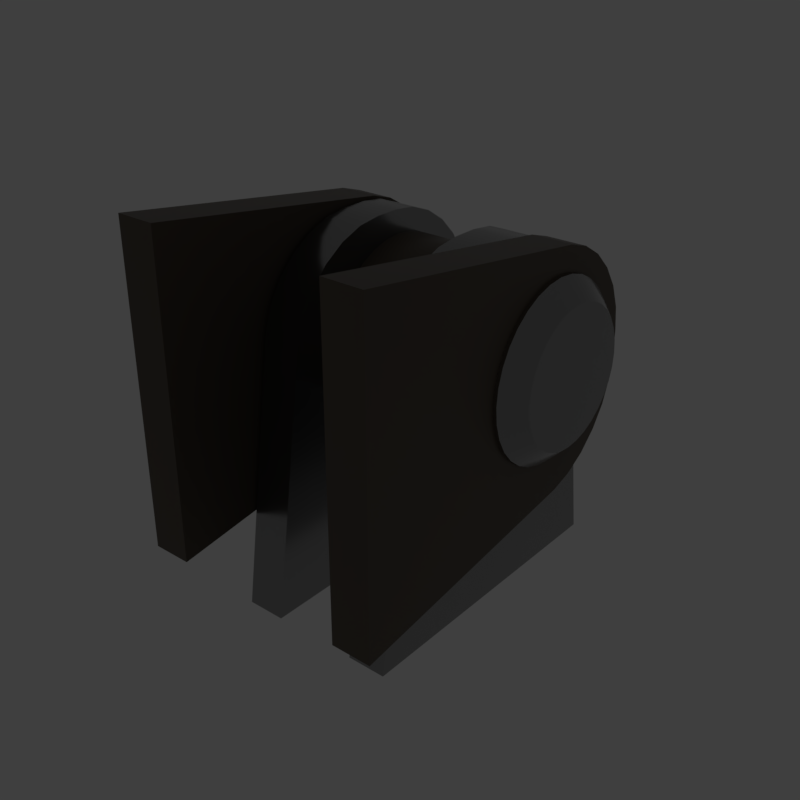 # Source: doublehinge.blend  (saved by Blender 2.79.6; exported with 4.5.12 LTS)
import bpy
from mathutils import Matrix  # noqa: F401  (used for matrix-valued properties, if any)

bpy.ops.wm.read_factory_settings(use_empty=True)
scene = bpy.context.scene
scene.name = 'main'

# ---- collections
col_collection_1 = bpy.data.collections.new('Collection 1'); scene.collection.children.link(col_collection_1)

# ---- materials (node trees are filled in below, after node groups)
mat_prox_alum_064 = bpy.data.materials.new('prox_alum.064')
mat_prox_alum_064.alpha_threshold = 0.0
mat_prox_alum_064.diffuse_color = (0.1933, 0.1933, 0.1933, 1.0)
mat_prox_alum_064.roughness = 0.5
mat_prox_kevlar_064 = bpy.data.materials.new('prox_kevlar.064')
mat_prox_kevlar_064.alpha_threshold = 0.0
mat_prox_kevlar_064.diffuse_color = (0.03737, 0.03737, 0.03737, 1.0)
mat_prox_kevlar_064.roughness = 0.5
mat_prox_rough_plastic_007 = bpy.data.materials.new('prox_rough_plastic.007')
mat_prox_rough_plastic_007.alpha_threshold = 0.0
mat_prox_rough_plastic_007.diffuse_color = (0.1013, 0.1013, 0.1013, 1.0)
mat_prox_rough_plastic_007.roughness = 0.5
mat_prox_easy_spec_064 = bpy.data.materials.new('prox_easy_spec.064')
mat_prox_easy_spec_064.alpha_threshold = 0.0
mat_prox_easy_spec_064.diffuse_color = (0.2791, 0.2791, 0.2791, 1.0)
mat_prox_easy_spec_064.roughness = 0.5
mat_prox_soap_062 = bpy.data.materials.new('prox_soap.062')
mat_prox_soap_062.alpha_threshold = 0.0
mat_prox_soap_062.diffuse_color = (0.8, 0.5447, 0.3018, 1.0)
mat_prox_soap_062.roughness = 0.5
mat_prox_emission_062 = bpy.data.materials.new('prox_emission.062')
mat_prox_emission_062.alpha_threshold = 0.0
mat_prox_emission_062.diffuse_color = (0.3973, 0.7023, 0.9681, 1.0)
mat_prox_emission_062.roughness = 0.5

# ---- node groups
ng_auto_smooth = bpy.data.node_groups.new('Auto Smooth', 'GeometryNodeTree')
_s = ng_auto_smooth.interface.new_socket(name='Geometry', in_out='OUTPUT', socket_type='NodeSocketGeometry')
_s = ng_auto_smooth.interface.new_socket(name='Geometry', in_out='INPUT', socket_type='NodeSocketGeometry')
_s = ng_auto_smooth.interface.new_socket(name='Angle', in_out='INPUT', socket_type='NodeSocketFloat')
_s.subtype = 'ANGLE'
_s.min_value = 0.0
_s.max_value = 3.142
ng_auto_smooth.is_modifier = True
_N = ng_auto_smooth.nodes; _L = ng_auto_smooth.links
n0 = _N.new('NodeGroupOutput'); n0.name = 'Group Output'; n0.location = (480, -100)
n1 = _N.new('NodeGroupInput'); n1.name = 'Group Input'; n1.location = (-420, -300)
n2 = _N.new('NodeGroupInput'); n2.name = 'Group Input.001'; n2.location = (-60, -100)
n3 = _N.new('GeometryNodeSetShadeSmooth'); n3.name = 'Set Shade Smooth'; n3.location = (120, -100)
n3.domain = 'EDGE'
n4 = _N.new('GeometryNodeSetShadeSmooth'); n4.name = 'Set Shade Smooth.001'; n4.location = (300, -100)
n5 = _N.new('GeometryNodeInputMeshEdgeAngle'); n5.name = 'Edge Angle'; n5.location = (-420, -220)
n6 = _N.new('GeometryNodeInputEdgeSmooth'); n6.name = 'Is Edge Smooth'; n6.location = (-60, -160)
n7 = _N.new('GeometryNodeInputShadeSmooth'); n7.name = 'Is Face Smooth'; n7.location = (-240, -340)
n8 = _N.new('FunctionNodeBooleanMath'); n8.name = 'Boolean Math'; n8.location = (-60, -220)
n9 = _N.new('FunctionNodeCompare'); n9.name = 'Compare'; n9.location = (-240, -180)
n9.operation = 'LESS_EQUAL'
_L.new(n5.outputs[0], n9.inputs[0])
_L.new(n4.outputs[0], n0.inputs[0])
_L.new(n1.outputs[1], n9.inputs[1])
_L.new(n9.outputs[0], n8.inputs[0])
_L.new(n7.outputs[0], n8.inputs[1])
_L.new(n2.outputs[0], n3.inputs[0])
_L.new(n6.outputs[0], n3.inputs[1])
_L.new(n3.outputs[0], n4.inputs[0])
_L.new(n8.outputs[0], n3.inputs[2])
n0.is_active_output = True

# ---- material node trees
mat_prox_alum_064.use_nodes = True; mat_prox_alum_064.node_tree.nodes.clear()
_N = mat_prox_alum_064.node_tree.nodes; _L = mat_prox_alum_064.node_tree.links
n0 = _N.new('ShaderNodeOutputMaterial'); n0.name = 'Material Output'; n0.location = (300, 300)
n1 = _N.new('ShaderNodeBsdfPrincipled'); n1.name = 'Principled BSDF'; n1.location = (10, 300)
n1.width = 150
n1.subsurface_method = 'BURLEY'
n1.inputs[0].default_value = (0.3217, 0.3217, 0.3217, 1.0)
n1.inputs[1].default_value = 1.0
n1.inputs[2].default_value = 0.1633
n1.inputs[3].default_value = 1.45
n1.inputs[9].default_value = (1.0, 1.0, 1.0)
n1.inputs[13].default_value = 0.119
n1.inputs[15].default_value = 0.7959
n1.inputs[16].default_value = 0.8299
n1.inputs[24].default_value = 0.1605
_L.new(n1.outputs[0], n0.inputs[0])
n0.is_active_output = True
mat_prox_kevlar_064.use_nodes = True; mat_prox_kevlar_064.node_tree.nodes.clear()
_N = mat_prox_kevlar_064.node_tree.nodes; _L = mat_prox_kevlar_064.node_tree.links
n0 = _N.new('ShaderNodeOutputMaterial'); n0.name = 'Material Output'; n0.location = (300, 300)
n1 = _N.new('ShaderNodeBsdfPrincipled'); n1.name = 'Principled BSDF'; n1.location = (10, 300)
n1.width = 150
n1.subsurface_method = 'BURLEY'
n1.inputs[0].default_value = (0.0, 0.0, 0.0, 1.0)
n1.inputs[2].default_value = 0.3401
n1.inputs[3].default_value = 1.45
n1.inputs[9].default_value = (1.0, 1.0, 1.0)
n1.inputs[13].default_value = 0.2143
_L.new(n1.outputs[0], n0.inputs[0])
n0.is_active_output = True
mat_prox_rough_plastic_007.use_nodes = True; mat_prox_rough_plastic_007.node_tree.nodes.clear()
_N = mat_prox_rough_plastic_007.node_tree.nodes; _L = mat_prox_rough_plastic_007.node_tree.links
n0 = _N.new('ShaderNodeOutputMaterial'); n0.name = 'Material Output'; n0.location = (300, 300)
n1 = _N.new('ShaderNodeBsdfPrincipled'); n1.name = 'Principled BSDF'; n1.location = (10, 300)
n1.width = 150
n1.subsurface_method = 'BURLEY'
n1.inputs[0].default_value = (0.111, 0.09, 0.07, 1.0)
n1.inputs[2].default_value = 0.3673
n1.inputs[3].default_value = 1.45
n1.inputs[9].default_value = (1.0, 1.0, 1.0)
n1.inputs[13].default_value = 0.1803
_L.new(n1.outputs[0], n0.inputs[0])
n0.is_active_output = True
mat_prox_easy_spec_064.use_nodes = True; mat_prox_easy_spec_064.node_tree.nodes.clear()
_N = mat_prox_easy_spec_064.node_tree.nodes; _L = mat_prox_easy_spec_064.node_tree.links
n0 = _N.new('ShaderNodeOutputMaterial'); n0.name = 'Material Output'; n0.location = (300, 300)
n1 = _N.new('ShaderNodeBsdfPrincipled'); n1.name = 'Principled BSDF'; n1.location = (10, 300)
n1.width = 150
n1.subsurface_method = 'BURLEY'
n1.inputs[0].default_value = (0.1372, 0.1372, 0.1372, 1.0)
n1.inputs[2].default_value = 0.2245
n1.inputs[3].default_value = 1.45
n1.inputs[9].default_value = (1.0, 1.0, 1.0)
n1.inputs[13].default_value = 0.09864
n1.inputs[19].default_value = 0.25
_L.new(n1.outputs[0], n0.inputs[0])
n0.is_active_output = True
mat_prox_soap_062.use_nodes = True; mat_prox_soap_062.node_tree.nodes.clear()
_N = mat_prox_soap_062.node_tree.nodes; _L = mat_prox_soap_062.node_tree.links
n0 = _N.new('ShaderNodeOutputMaterial'); n0.name = 'Material Output'; n0.location = (300, 300)
n1 = _N.new('ShaderNodeLayerWeight'); n1.name = 'Layer Weight.001'; n1.location = (-898, 224)
n2 = _N.new('ShaderNodeValToRGB'); n2.name = 'ColorRamp.001'; n2.location = (-744, 215)
n2.color_ramp.interpolation = 'B_SPLINE'
while len(n2.color_ramp.elements) > 1: n2.color_ramp.elements.remove(n2.color_ramp.elements[-1])
n2.color_ramp.elements[0].position = 0.0; n2.color_ramp.elements[0].color = (1.0, 0.0, 0.2363, 1.0)
_e = n2.color_ramp.elements.new(0.1477); _e.color = (0.0, 0.1135, 0.6103, 1.0)
_e = n2.color_ramp.elements.new(0.2773); _e.color = (0.2081, 0.332, 0.6265, 1.0)
_e = n2.color_ramp.elements.new(0.5); _e.color = (0.5089, 0.1741, 0.6181, 1.0)
_e = n2.color_ramp.elements.new(0.6818); _e.color = (0.7544, 0.04821, 0.0, 1.0)
_e = n2.color_ramp.elements.new(0.8511); _e.color = (0.336, 0.5043, 0.1917, 1.0)
_e = n2.color_ramp.elements.new(1.0); _e.color = (0.01772, 0.3483, 1.0, 1.0)
n3 = _N.new('ShaderNodeMix'); n3.name = 'Mix.001'; n3.location = (-424, 179)
n3.data_type = 'RGBA'
n3.inputs[0].default_value = 0.7909
n4 = _N.new('ShaderNodeBsdfPrincipled'); n4.name = 'Principled BSDF.002'; n4.location = (-242, 264)
n4.width = 150
n4.subsurface_method = 'BURLEY'
n4.inputs[2].default_value = 0.525
n4.inputs[3].default_value = 1.45
n4.inputs[9].default_value = (1.0, 1.0, 1.0)
n4.inputs[13].default_value = 0.975
n4.inputs[18].default_value = 1.0
n4.inputs[19].default_value = 0.25
n5 = _N.new('ShaderNodeBsdfGlass'); n5.name = 'Glass BSDF'; n5.location = (-9, 118)
n5.distribution = 'BECKMANN'
n5.inputs[2].default_value = 1.45
n6 = _N.new('ShaderNodeMixShader'); n6.name = 'Mix Shader'; n6.location = (-12, 267)
n6.inputs[0].default_value = 0.4455
_L.new(n1.outputs[1], n2.inputs[0])
_L.new(n2.outputs[0], n3.inputs[6])
_L.new(n4.outputs[0], n6.inputs[1])
_L.new(n3.outputs[2], n4.inputs[0])
_L.new(n5.outputs[0], n6.inputs[2])
_L.new(n2.outputs[0], n5.inputs[0])
_L.new(n6.outputs[0], n0.inputs[0])
n0.is_active_output = True
mat_prox_emission_062.use_nodes = True; mat_prox_emission_062.node_tree.nodes.clear()
_N = mat_prox_emission_062.node_tree.nodes; _L = mat_prox_emission_062.node_tree.links
n0 = _N.new('ShaderNodeOutputMaterial'); n0.name = 'Material Output'; n0.location = (446, 300)
n1 = _N.new('ShaderNodeEmission'); n1.name = 'Emission'; n1.location = (156, 300)
n1.inputs[1].default_value = 4.0
n2 = _N.new('ShaderNodeLayerWeight'); n2.name = 'Layer Weight'; n2.location = (-631, 360)
n3 = _N.new('ShaderNodeValToRGB'); n3.name = 'ColorRamp'; n3.location = (-450, 370)
n3.color_ramp.interpolation = 'B_SPLINE'
while len(n3.color_ramp.elements) > 1: n3.color_ramp.elements.remove(n3.color_ramp.elements[-1])
n3.color_ramp.elements[0].position = 0.1864; n3.color_ramp.elements[0].color = (1.0, 0.02556, 0.0, 1.0)
_e = n3.color_ramp.elements.new(0.8045); _e.color = (1.0, 0.2244, 0.007333, 1.0)
_e = n3.color_ramp.elements.new(0.9909); _e.color = (1.0, 1.0, 1.0, 1.0)
n4 = _N.new('ShaderNodeMix'); n4.name = 'Mix'; n4.location = (-92, 333)
n4.data_type = 'RGBA'
n4.blend_type = 'COLOR'
n4.inputs[0].default_value = 0.8273
_L.new(n2.outputs[1], n3.inputs[0])
_L.new(n1.outputs[0], n0.inputs[0])
_L.new(n4.outputs[2], n1.inputs[0])
_L.new(n3.outputs[0], n4.inputs[7])
n0.is_active_output = True

# ---- world
world_world = bpy.data.worlds.new('World'); scene.world = world_world
world_world.use_nodes = True; world_world.node_tree.nodes.clear()
_N = world_world.node_tree.nodes; _L = world_world.node_tree.links
n0 = _N.new('ShaderNodeOutputWorld'); n0.name = 'World Output'; n0.location = (300, 300)
n1 = _N.new('ShaderNodeBackground'); n1.name = 'Background'; n1.location = (10, 300)
n1.inputs[0].default_value = (0.05, 0.05, 0.05, 1.0)
_L.new(n1.outputs[0], n0.inputs[0])
n0.is_active_output = True
world_world.use_sun_shadow = False
world_world.sun_shadow_jitter_overblur = 0.0

# ---- meshes
me_ap_doublehinge = bpy.data.meshes.new('AP_doublehinge')
me_ap_doublehinge.from_pydata([(0.5874, -0.5874, -7.005e-09), (0.5874, 0.5874, 7.005e-09), (-0.5874, -0.5874, -7.005e-09), (-0.5874, 0.5874, 7.005e-09), (0.5232, 0.5232, 6.239e-09), (0.5232, -0.5232, -6.239e-09), (-0.5232, 0.5232, 6.239e-09), (-0.5232, -0.5232, -6.239e-09), (-2.936e-23, 2.218e-16, -1.86e-08)], [], [(4, 5, 0, 1), (6, 4, 1, 3), (7, 6, 3, 2), (5, 7, 2, 0), (4, 6, 8), (6, 7, 8), (7, 5, 8), (5, 4, 8)])
me_ap_doublehinge.polygons.foreach_set('use_smooth', [True] * 8)
_k = set([(0, 1), (0, 2), (1, 3), (2, 3), (4, 5), (4, 6), (5, 7), (6, 7)])
me_ap_doublehinge.attributes.new('sharp_edge', 'BOOLEAN', 'EDGE').data.foreach_set('value', [ (min(e.vertices), max(e.vertices)) in _k for e in me_ap_doublehinge.edges])
_k = {(4, 5): 1.0, (4, 6): 1.0, (6, 7): 1.0, (5, 7): 1.0, (0, 1): 1.0, (1, 3): 1.0, (2, 3): 1.0, (0, 2): 1.0}
me_ap_doublehinge.attributes.new('crease_edge', 'FLOAT', 'EDGE').data.foreach_set('value', [_k.get((min(e.vertices), max(e.vertices)), 0.0) for e in me_ap_doublehinge.edges])
me_ap_doublehinge.materials.append(None)
me_ap_doublehinge.materials.append(None)
me_ap_doublehinge.materials.append(None)
me_ap_doublehinge.materials.append(None)
me_ap_doublehinge.use_remesh_preserve_volume = False
me_ap_doublehinge.use_remesh_preserve_attributes = False
me_ap_doublehinge.use_mirror_vertex_groups = False
me_ap_doublehinge.update()
me_bb_doublehinge = bpy.data.meshes.new('BB_doublehinge')
me_bb_doublehinge.from_pydata([(0.414, 0.5181, -0.9745), (0.414, -0.5181, 0.06165), (0.414, 0.5181, 0.06165), (-0.414, 0.5181, -0.9745), (-0.414, -0.5181, 0.06165), (-0.414, 0.5181, 0.06165), (0.414, -0.5181, -0.8016), (0.414, -0.3452, -0.9745), (0.414, -0.5138, -0.8401), (0.414, -0.501, -0.8767), (0.414, -0.4804, -0.9094), (0.414, -0.453, -0.9368), (0.414, -0.4202, -0.9574), (0.414, -0.3837, -0.9702), (-0.414, -0.3452, -0.9745), (-0.414, -0.5181, -0.8016), (-0.414, -0.3837, -0.9702), (-0.414, -0.4202, -0.9574), (-0.414, -0.453, -0.9368), (-0.414, -0.4804, -0.9094), (-0.414, -0.501, -0.8767), (-0.414, -0.5138, -0.8401)], [], [(6, 1, 4, 15), (2, 5, 4, 1), (5, 3, 14, 16, 17, 18, 19, 20, 21, 15, 4), (3, 0, 7, 14), (3, 5, 2, 0), (6, 15, 21, 8), (8, 21, 20, 9), (9, 20, 19, 10), (10, 19, 18, 11), (11, 18, 17, 12), (12, 17, 16, 13), (13, 16, 14, 7), (0, 2, 1, 6, 8, 9, 10, 11, 12, 13, 7)])
me_bb_doublehinge.polygons.foreach_set('use_smooth', [True] * 13)
_k = set([(0, 2), (0, 3), (0, 7), (1, 2), (1, 4), (1, 6), (2, 5), (3, 5), (3, 14), (4, 5), (4, 15), (6, 8), (7, 13), (8, 9), (9, 10), (10, 11), (11, 12), (12, 13), (14, 16), (15, 21), (16, 17), (17, 18), (18, 19), (19, 20), (20, 21)])
me_bb_doublehinge.attributes.new('sharp_edge', 'BOOLEAN', 'EDGE').data.foreach_set('value', [ (min(e.vertices), max(e.vertices)) in _k for e in me_bb_doublehinge.edges])
_k = {(0, 2): 1.0, (1, 2): 1.0, (2, 5): 1.0, (4, 5): 1.0, (1, 4): 1.0, (3, 5): 1.0, (0, 3): 1.0, (6, 8): 1.0, (15, 21): 1.0, (8, 9): 1.0, (20, 21): 1.0, (9, 10): 1.0, (19, 20): 1.0, (10, 11): 1.0, (18, 19): 1.0, (11, 12): 1.0, (17, 18): 1.0, (12, 13): 1.0, (16, 17): 1.0, (7, 13): 1.0, (14, 16): 1.0, (0, 7): 1.0, (1, 6): 1.0, (4, 15): 1.0, (3, 14): 1.0}
me_bb_doublehinge.attributes.new('crease_edge', 'FLOAT', 'EDGE').data.foreach_set('value', [_k.get((min(e.vertices), max(e.vertices)), 0.0) for e in me_bb_doublehinge.edges])
me_bb_doublehinge.materials.append(None)
me_bb_doublehinge.materials.append(None)
me_bb_doublehinge.materials.append(None)
me_bb_doublehinge.materials.append(None)
me_bb_doublehinge.use_remesh_preserve_volume = False
me_bb_doublehinge.use_remesh_preserve_attributes = False
me_bb_doublehinge.use_mirror_vertex_groups = False
me_bb_doublehinge.update()
me_ob_doublehinge = bpy.data.meshes.new('OB_doublehinge')
me_ob_doublehinge.from_pydata([(0.2255, -0.5168, 0.03044), (0.3268, -0.5168, 0.03044), (0.3268, -0.5168, -0.7707), (0.2255, -0.5168, -0.7707), (0.2255, 0.3716, -0.3388), (0.2255, 0.1452, -0.06716), (0.2255, 0.3639, -0.2778), (0.2255, 0.3413, -0.2181), (0.2255, 0.3053, -0.1639), (0.2255, 0.2584, -0.1187), (0.2255, 0.2038, -0.08573), (0.3268, 0.1452, -0.06716), (0.3268, 0.3716, -0.3388), (0.3268, 0.2038, -0.08573), (0.3268, 0.2584, -0.1187), (0.3268, 0.3053, -0.1639), (0.3268, 0.3413, -0.2181), (0.3268, 0.3639, -0.2778), (0.3268, 0.3716, -0.4015), (0.3268, 0.1452, -0.6732), (0.3268, 0.3639, -0.4625), (0.3268, 0.3413, -0.5222), (0.3268, 0.3053, -0.5764), (0.3268, 0.2584, -0.6216), (0.3268, 0.2038, -0.6546), (0.2255, 0.1452, -0.6732), (0.2255, 0.3716, -0.4015), (0.2255, 0.2038, -0.6546), (0.2255, 0.2584, -0.6216), (0.2255, 0.3053, -0.5764), (0.2255, 0.3413, -0.5222), (0.2255, 0.3639, -0.4625), (-0.2255, -0.5168, 0.03044), (-0.3268, -0.5168, 0.03044), (-0.3268, -0.5168, -0.7708), (-0.2255, -0.5168, -0.7707), (-0.2255, 0.3716, -0.3388), (-0.2255, 0.1452, -0.06716), (-0.2255, 0.3639, -0.2778), (-0.2255, 0.3413, -0.2181), (-0.2255, 0.3053, -0.1639), (-0.2255, 0.2584, -0.1187), (-0.2255, 0.2038, -0.08573), (-0.3268, 0.1452, -0.06716), (-0.3268, 0.3716, -0.3388), (-0.3268, 0.2038, -0.08573), (-0.3268, 0.2584, -0.1187), (-0.3268, 0.3053, -0.1639), (-0.3268, 0.3413, -0.2181), (-0.3268, 0.3639, -0.2778), (-0.3268, 0.3716, -0.4015), (-0.3268, 0.1452, -0.6732), (-0.3268, 0.3639, -0.4625), (-0.3268, 0.3413, -0.5222), (-0.3268, 0.3053, -0.5764), (-0.3268, 0.2584, -0.6216), (-0.3268, 0.2038, -0.6546), (-0.2255, 0.1452, -0.6732), (-0.2255, 0.3716, -0.4015), (-0.2255, 0.2038, -0.6546), (-0.2255, 0.2584, -0.6216), (-0.2255, 0.3053, -0.5764), (-0.2255, 0.3413, -0.5222), (-0.2255, 0.3639, -0.4625), (0.1106, -0.3441, -0.9769), (0.2118, -0.3441, -0.9769), (0.2118, 0.4571, -0.9777), (0.1106, 0.4571, -0.9777), (0.1106, 0.026, -0.06493), (0.1106, -0.2458, -0.291), (0.1106, -0.03498, -0.07258), (0.1106, -0.09465, -0.09513), (0.1106, -0.1489, -0.1311), (0.1106, -0.1941, -0.1779), (0.1106, -0.2272, -0.2324), (0.2118, -0.2458, -0.291), (0.2118, 0.026, -0.06493), (0.2118, -0.2272, -0.2324), (0.2118, -0.1941, -0.1779), (0.2118, -0.1489, -0.1311), (0.2118, -0.09465, -0.09513), (0.2118, -0.03498, -0.07258), (0.2118, 0.08879, -0.06499), (0.2118, 0.3602, -0.2916), (0.2118, 0.1498, -0.07277), (0.2118, 0.2094, -0.09544), (0.2118, 0.2636, -0.1315), (0.2118, 0.3087, -0.1784), (0.2118, 0.3416, -0.233), (0.1106, 0.3602, -0.2916), (0.1106, 0.08879, -0.06499), (0.1106, 0.3416, -0.233), (0.1106, 0.3087, -0.1784), (0.1106, 0.2636, -0.1315), (0.1106, 0.2094, -0.09544), (0.1106, 0.1498, -0.07277), (-0.1106, -0.3441, -0.9769), (-0.2118, -0.3441, -0.9769), (-0.2118, 0.4571, -0.9777), (-0.1106, 0.4571, -0.9777), (-0.1106, 0.026, -0.06493), (-0.1106, -0.2458, -0.291), (-0.1106, -0.03498, -0.07258), (-0.1106, -0.09465, -0.09513), (-0.1106, -0.1489, -0.1311), (-0.1106, -0.1941, -0.1779), (-0.1106, -0.2272, -0.2324), (-0.2118, -0.2458, -0.291), (-0.2118, 0.026, -0.06493), (-0.2118, -0.2272, -0.2324), (-0.2118, -0.1941, -0.1779), (-0.2118, -0.1489, -0.1311), (-0.2118, -0.09465, -0.09513), (-0.2118, -0.03498, -0.07258), (-0.2118, 0.08879, -0.06499), (-0.2118, 0.3602, -0.2916), (-0.2118, 0.1498, -0.07277), (-0.2118, 0.2094, -0.09544), (-0.2118, 0.2636, -0.1315), (-0.2118, 0.3087, -0.1784), (-0.2118, 0.3416, -0.233), (-0.1106, 0.3602, -0.2916), (-0.1106, 0.08879, -0.06499), (-0.1106, 0.3416, -0.233), (-0.1106, 0.3087, -0.1784), (-0.1106, 0.2636, -0.1315), (-0.1106, 0.2094, -0.09544), (-0.1106, 0.1498, -0.07277), (0.3842, 0.2677, -0.3446), (0.3358, 0.3163, -0.3446), (-0.3842, 0.2677, -0.3446), (-0.3358, 0.3163, -0.3446), (0.3842, 0.2644, -0.3111), (0.3358, 0.3121, -0.3016), (-0.3842, 0.2644, -0.3111), (-0.3358, 0.3121, -0.3016), (0.3842, 0.2546, -0.2789), (0.3358, 0.2996, -0.2603), (-0.3842, 0.2546, -0.2789), (-0.3358, 0.2996, -0.2603), (0.3842, 0.2388, -0.2492), (0.3358, 0.2792, -0.2222), (-0.3842, 0.2388, -0.2492), (-0.3358, 0.2792, -0.2222), (0.3842, 0.2174, -0.2232), (0.3358, 0.2518, -0.1888), (-0.3842, 0.2174, -0.2232), (-0.3358, 0.2518, -0.1888), (0.3842, 0.1914, -0.2019), (0.3358, 0.2185, -0.1615), (-0.3842, 0.1914, -0.2019), (-0.3358, 0.2185, -0.1615), (0.3842, 0.1618, -0.1861), (0.3358, 0.1804, -0.1411), (-0.3842, 0.1618, -0.1861), (-0.3358, 0.1804, -0.1411), (0.3842, 0.1296, -0.1763), (0.3358, 0.1391, -0.1286), (-0.3842, 0.1296, -0.1763), (-0.3358, 0.1391, -0.1286), (0.3842, 0.09612, -0.173), (0.3358, 0.09612, -0.1243), (-0.3842, 0.09612, -0.173), (-0.3358, 0.09612, -0.1243), (0.3842, 0.06265, -0.1763), (0.3358, 0.05316, -0.1286), (-0.3842, 0.06265, -0.1763), (-0.3358, 0.05316, -0.1286), (0.3842, 0.03046, -0.1861), (0.3358, 0.01185, -0.1411), (-0.3842, 0.03046, -0.1861), (-0.3358, 0.01185, -0.1411), (0.3842, 0.0008021, -0.2019), (0.3358, -0.02622, -0.1615), (-0.3842, 0.0008021, -0.2019), (-0.3358, -0.02622, -0.1615), (0.3842, -0.0252, -0.2232), (0.3358, -0.05959, -0.1888), (-0.3842, -0.0252, -0.2232), (-0.3358, -0.05959, -0.1888), (0.3842, -0.04653, -0.2492), (0.3358, -0.08698, -0.2222), (-0.3842, -0.04653, -0.2492), (-0.3358, -0.08698, -0.2222), (0.3842, -0.06239, -0.2789), (0.3358, -0.1073, -0.2603), (-0.3842, -0.06239, -0.2789), (-0.3358, -0.1073, -0.2603), (0.3842, -0.07215, -0.3111), (0.3358, -0.1199, -0.3016), (-0.3842, -0.07215, -0.3111), (-0.3358, -0.1199, -0.3016), (0.3842, -0.07545, -0.3446), (0.3358, -0.1241, -0.3446), (-0.3842, -0.07545, -0.3446), (-0.3358, -0.1241, -0.3446), (0.3842, -0.07215, -0.378), (0.3358, -0.1199, -0.3875), (-0.3842, -0.07215, -0.378), (-0.3358, -0.1199, -0.3875), (0.3842, -0.06239, -0.4102), (0.3358, -0.1073, -0.4288), (-0.3842, -0.06239, -0.4102), (-0.3358, -0.1073, -0.4288), (0.3842, -0.04653, -0.4399), (0.3358, -0.08698, -0.4669), (-0.3842, -0.04653, -0.4399), (-0.3358, -0.08698, -0.4669), (0.3842, -0.0252, -0.4659), (0.3358, -0.05959, -0.5003), (-0.3842, -0.0252, -0.4659), (-0.3358, -0.05959, -0.5003), (0.3842, 0.0008022, -0.4872), (0.3358, -0.02622, -0.5277), (-0.3842, 0.0008022, -0.4872), (-0.3358, -0.02622, -0.5277), (0.3842, 0.03046, -0.5031), (0.3358, 0.01185, -0.548), (-0.3842, 0.03046, -0.5031), (-0.3358, 0.01185, -0.548), (0.3842, 0.06265, -0.5128), (0.3358, 0.05316, -0.5606), (-0.3842, 0.06265, -0.5128), (-0.3358, 0.05316, -0.5606), (0.3842, 0.09612, -0.5161), (0.3358, 0.09612, -0.5648), (-0.3842, 0.09612, -0.5161), (-0.3358, 0.09612, -0.5648), (0.3842, 0.1296, -0.5128), (0.3358, 0.1391, -0.5606), (-0.3842, 0.1296, -0.5128), (-0.3358, 0.1391, -0.5606), (0.3842, 0.1618, -0.5031), (0.3358, 0.1804, -0.548), (-0.3842, 0.1618, -0.5031), (-0.3358, 0.1804, -0.548), (0.3842, 0.1914, -0.4872), (0.3358, 0.2185, -0.5277), (-0.3842, 0.1914, -0.4872), (-0.3358, 0.2185, -0.5277), (0.3842, 0.2174, -0.4659), (0.3358, 0.2518, -0.5003), (-0.3842, 0.2174, -0.4659), (-0.3358, 0.2518, -0.5003), (0.3842, 0.2388, -0.4399), (0.3358, 0.2792, -0.4669), (-0.3842, 0.2388, -0.4399), (-0.3358, 0.2792, -0.4669), (0.3842, 0.2546, -0.4102), (0.3358, 0.2996, -0.4288), (-0.3842, 0.2546, -0.4102), (-0.3358, 0.2996, -0.4288), (0.3842, 0.2644, -0.378), (0.3358, 0.3121, -0.3875), (-0.3842, 0.2644, -0.378), (-0.3358, 0.3121, -0.3875)], [], [(0, 3, 2, 1), (1, 2, 19, 24, 23, 22, 21, 20, 18, 12, 17, 16, 15, 14, 13, 11), (4, 12, 18, 26), (2, 3, 25, 19), (0, 1, 11, 5), (4, 6, 17, 12), (6, 7, 16, 17), (7, 8, 15, 16), (8, 9, 14, 15), (9, 10, 13, 14), (10, 5, 11, 13), (18, 20, 31, 26), (20, 21, 30, 31), (21, 22, 29, 30), (22, 23, 28, 29), (23, 24, 27, 28), (24, 19, 25, 27), (4, 26, 31, 30, 29, 28, 27, 25, 3, 0, 5, 10, 9, 8, 7, 6), (32, 33, 34, 35), (33, 43, 45, 46, 47, 48, 49, 44, 50, 52, 53, 54, 55, 56, 51, 34), (36, 58, 50, 44), (34, 51, 57, 35), (32, 37, 43, 33), (36, 44, 49, 38), (38, 49, 48, 39), (39, 48, 47, 40), (40, 47, 46, 41), (41, 46, 45, 42), (42, 45, 43, 37), (50, 58, 63, 52), (52, 63, 62, 53), (53, 62, 61, 54), (54, 61, 60, 55), (55, 60, 59, 56), (56, 59, 57, 51), (36, 38, 39, 40, 41, 42, 37, 32, 35, 57, 59, 60, 61, 62, 63, 58), (64, 67, 66, 65), (65, 66, 83, 88, 87, 86, 85, 84, 82, 76, 81, 80, 79, 78, 77, 75), (68, 76, 82, 90), (66, 67, 89, 83), (64, 65, 75, 69), (68, 70, 81, 76), (70, 71, 80, 81), (71, 72, 79, 80), (72, 73, 78, 79), (73, 74, 77, 78), (74, 69, 75, 77), (82, 84, 95, 90), (84, 85, 94, 95), (85, 86, 93, 94), (86, 87, 92, 93), (87, 88, 91, 92), (88, 83, 89, 91), (68, 90, 95, 94, 93, 92, 91, 89, 67, 64, 69, 74, 73, 72, 71, 70), (96, 97, 98, 99), (97, 107, 109, 110, 111, 112, 113, 108, 114, 116, 117, 118, 119, 120, 115, 98), (100, 122, 114, 108), (98, 115, 121, 99), (96, 101, 107, 97), (100, 108, 113, 102), (102, 113, 112, 103), (103, 112, 111, 104), (104, 111, 110, 105), (105, 110, 109, 106), (106, 109, 107, 101), (114, 122, 127, 116), (116, 127, 126, 117), (117, 126, 125, 118), (118, 125, 124, 119), (119, 124, 123, 120), (120, 123, 121, 115), (100, 102, 103, 104, 105, 106, 101, 96, 99, 121, 123, 124, 125, 126, 127, 122), (253, 255, 131, 129), (137, 139, 143, 141), (141, 143, 147, 145), (145, 147, 151, 149), (149, 151, 155, 153), (153, 155, 159, 157), (157, 159, 163, 161), (161, 163, 167, 165), (165, 167, 171, 169), (169, 171, 175, 173), (173, 175, 179, 177), (177, 179, 183, 181), (181, 183, 187, 185), (185, 187, 191, 189), (189, 191, 195, 193), (193, 195, 199, 197), (197, 199, 203, 201), (201, 203, 207, 205), (205, 207, 211, 209), (209, 211, 215, 213), (213, 215, 219, 217), (217, 219, 223, 221), (221, 223, 227, 225), (225, 227, 231, 229), (229, 231, 235, 233), (233, 235, 239, 237), (237, 239, 243, 241), (241, 243, 247, 245), (245, 247, 251, 249), (249, 251, 255, 253), (133, 135, 139, 137), (134, 130, 254, 250, 246, 242, 238, 234, 230, 226, 222, 218, 214, 210, 206, 202, 198, 194, 190, 186, 182, 178, 174, 170, 166, 162, 158, 154, 150, 146, 142, 138), (129, 131, 135, 133), (129, 133, 132, 128), (135, 131, 130, 134), (133, 137, 136, 132), (139, 135, 134, 138), (137, 141, 140, 136), (143, 139, 138, 142), (141, 145, 144, 140), (147, 143, 142, 146), (145, 149, 148, 144), (151, 147, 146, 150), (149, 153, 152, 148), (155, 151, 150, 154), (153, 157, 156, 152), (159, 155, 154, 158), (157, 161, 160, 156), (163, 159, 158, 162), (161, 165, 164, 160), (167, 163, 162, 166), (165, 169, 168, 164), (171, 167, 166, 170), (169, 173, 172, 168), (175, 171, 170, 174), (173, 177, 176, 172), (179, 175, 174, 178), (177, 181, 180, 176), (183, 179, 178, 182), (181, 185, 184, 180), (187, 183, 182, 186), (185, 189, 188, 184), (191, 187, 186, 190), (189, 193, 192, 188), (195, 191, 190, 194), (193, 197, 196, 192), (199, 195, 194, 198), (197, 201, 200, 196), (203, 199, 198, 202), (201, 205, 204, 200), (207, 203, 202, 206), (205, 209, 208, 204), (211, 207, 206, 210), (209, 213, 212, 208), (215, 211, 210, 214), (213, 217, 216, 212), (219, 215, 214, 218), (217, 221, 220, 216), (223, 219, 218, 222), (221, 225, 224, 220), (227, 223, 222, 226), (225, 229, 228, 224), (231, 227, 226, 230), (229, 233, 232, 228), (235, 231, 230, 234), (233, 237, 236, 232), (239, 235, 234, 238), (237, 241, 240, 236), (243, 239, 238, 242), (241, 245, 244, 240), (247, 243, 242, 246), (245, 249, 248, 244), (251, 247, 246, 250), (249, 253, 252, 248), (255, 251, 250, 254), (253, 129, 128, 252), (131, 255, 254, 130), (128, 132, 136, 140, 144, 148, 152, 156, 160, 164, 168, 172, 176, 180, 184, 188, 192, 196, 200, 204, 208, 212, 216, 220, 224, 228, 232, 236, 240, 244, 248, 252)])
me_ob_doublehinge.polygons.foreach_set('use_smooth', [True] * 170)
me_ob_doublehinge.polygons.foreach_set('material_index', [2, 2, 2, 2, 2, 2, 2, 2, 2, 2, 2, 2, 2, 2, 2, 2, 2, 2, 2, 2, 2, 2, 2, 2, 2, 2, 2, 2, 2, 2, 2, 2, 2, 2, 2, 2, 0, 0, 0, 0, 0, 0, 0, 0, 0, 0, 0, 0, 0, 0, 0, 0, 0, 0, 0, 0, 0, 0, 0, 0, 0, 0, 0, 0, 0, 0, 0, 0, 0, 0, 0, 0, 2, 2, 2, 2, 2, 2, 2, 2, 2, 2, 2, 2, 2, 2, 2, 2, 2, 2, 2, 2, 2, 2, 2, 2, 2, 2, 2, 2, 2, 2, 2, 0, 2, 0, 0, 0, 0, 0, 0, 0, 0, 0, 0, 0, 0, 0, 0, 0, 0, 0, 0, 0, 0, 0, 0, 0, 0, 0, 0, 0, 0, 0, 0, 0, 0, 0, 0, 0, 0, 0, 0, 0, 0, 0, 0, 0, 0, 0, 0, 0, 0, 0, 0, 0, 0, 0, 0, 0, 0, 0, 0, 0, 0, 0, 0, 0, 0, 0])
_k = set([(0, 1), (0, 3), (0, 5), (1, 2), (1, 11), (2, 3), (2, 19), (3, 25), (4, 6), (4, 26), (5, 10), (6, 7), (7, 8), (8, 9), (9, 10), (11, 13), (12, 17), (12, 18), (13, 14), (14, 15), (15, 16), (16, 17), (18, 20), (19, 24), (20, 21), (21, 22), (22, 23), (23, 24), (25, 27), (26, 31), (27, 28), (28, 29), (29, 30), (30, 31), (32, 33), (32, 35), (32, 37), (33, 34), (33, 43), (34, 35), (34, 51), (35, 57), (36, 38), (36, 58), (37, 42), (38, 39), (39, 40), (40, 41), (41, 42), (43, 45), (44, 49), (44, 50), (45, 46), (46, 47), (47, 48), (48, 49), (50, 52), (51, 56), (52, 53), (53, 54), (54, 55), (55, 56), (57, 59), (58, 63), (59, 60), (60, 61), (61, 62), (62, 63), (64, 65), (64, 67), (64, 69), (65, 66), (65, 75), (66, 67), (66, 83), (67, 89), (68, 70), (68, 90), (69, 74), (70, 71), (71, 72), (72, 73), (73, 74), (75, 77), (76, 81), (76, 82), (77, 78), (78, 79), (79, 80), (80, 81), (82, 84), (83, 88), (84, 85), (85, 86), (86, 87), (87, 88), (89, 91), (90, 95), (91, 92), (92, 93), (93, 94), (94, 95), (96, 97), (96, 99), (96, 101), (97, 98), (97, 107), (98, 99), (98, 115), (99, 121), (100, 102), (100, 122), (101, 106), (102, 103), (103, 104), (104, 105), (105, 106), (107, 109), (108, 113), (108, 114), (109, 110), (110, 111), (111, 112), (112, 113), (114, 116), (115, 120), (116, 117), (117, 118), (118, 119), (119, 120), (121, 123), (122, 127), (123, 124), (124, 125), (125, 126), (126, 127), (128, 132), (128, 252), (129, 133), (129, 253), (130, 134), (130, 254), (131, 135), (131, 255), (132, 136), (133, 137), (134, 138), (135, 139), (136, 140), (137, 141), (138, 142), (139, 143), (140, 144), (141, 145), (142, 146), (143, 147), (144, 148), (145, 149), (146, 150), (147, 151), (148, 152), (149, 153), (150, 154), (151, 155), (152, 156), (153, 157), (154, 158), (155, 159), (156, 160), (157, 161), (158, 162), (159, 163), (160, 164), (161, 165), (162, 166), (163, 167), (164, 168), (165, 169), (166, 170), (167, 171), (168, 172), (169, 173), (170, 174), (171, 175), (172, 176), (173, 177), (174, 178), (175, 179), (176, 180), (177, 181), (178, 182), (179, 183), (180, 184), (181, 185), (182, 186), (183, 187), (184, 188), (185, 189), (186, 190), (187, 191), (188, 192), (189, 193), (190, 194), (191, 195), (192, 196), (193, 197), (194, 198), (195, 199), (196, 200), (197, 201), (198, 202), (199, 203), (200, 204), (201, 205), (202, 206), (203, 207), (204, 208), (205, 209), (206, 210), (207, 211), (208, 212), (209, 213), (210, 214), (211, 215), (212, 216), (213, 217), (214, 218), (215, 219), (216, 220), (217, 221), (218, 222), (219, 223), (220, 224), (221, 225), (222, 226), (223, 227), (224, 228), (225, 229), (226, 230), (227, 231), (228, 232), (229, 233), (230, 234), (231, 235), (232, 236), (233, 237), (234, 238), (235, 239), (236, 240), (237, 241), (238, 242), (239, 243), (240, 244), (241, 245), (242, 246), (243, 247), (244, 248), (245, 249), (246, 250), (247, 251), (248, 252), (249, 253), (250, 254), (251, 255)])
me_ob_doublehinge.attributes.new('sharp_edge', 'BOOLEAN', 'EDGE').data.foreach_set('value', [ (min(e.vertices), max(e.vertices)) in _k for e in me_ob_doublehinge.edges])
_k = {(0, 1): 1.0, (0, 3): 1.0, (1, 2): 1.0, (2, 3): 1.0, (4, 6): 1.0, (12, 17): 1.0, (6, 7): 1.0, (16, 17): 1.0, (7, 8): 1.0, (15, 16): 1.0, (8, 9): 1.0, (14, 15): 1.0, (9, 10): 1.0, (13, 14): 1.0, (5, 10): 1.0, (11, 13): 1.0, (18, 20): 1.0, (26, 31): 1.0, (20, 21): 1.0, (30, 31): 1.0, (21, 22): 1.0, (29, 30): 1.0, (22, 23): 1.0, (28, 29): 1.0, (23, 24): 1.0, (27, 28): 1.0, (19, 24): 1.0, (25, 27): 1.0, (4, 26): 1.0, (0, 5): 1.0, (3, 25): 1.0, (1, 11): 1.0, (12, 18): 1.0, (2, 19): 1.0, (32, 33): 1.0, (32, 35): 1.0, (33, 34): 1.0, (34, 35): 1.0, (36, 38): 1.0, (44, 49): 1.0, (38, 39): 1.0, (48, 49): 1.0, (39, 40): 1.0, (47, 48): 1.0, (40, 41): 1.0, (46, 47): 1.0, (41, 42): 1.0, (45, 46): 1.0, (37, 42): 1.0, (43, 45): 1.0, (50, 52): 1.0, (58, 63): 1.0, (52, 53): 1.0, (62, 63): 1.0, (53, 54): 1.0, (61, 62): 1.0, (54, 55): 1.0, (60, 61): 1.0, (55, 56): 1.0, (59, 60): 1.0, (51, 56): 1.0, (57, 59): 1.0, (36, 58): 1.0, (32, 37): 1.0, (35, 57): 1.0, (33, 43): 1.0, (44, 50): 1.0, (34, 51): 1.0, (64, 65): 1.0, (64, 67): 1.0, (65, 66): 1.0, (66, 67): 1.0, (68, 70): 1.0, (76, 81): 1.0, (70, 71): 1.0, (80, 81): 1.0, (71, 72): 1.0, (79, 80): 1.0, (72, 73): 1.0, (78, 79): 1.0, (73, 74): 1.0, (77, 78): 1.0, (69, 74): 1.0, (75, 77): 1.0, (82, 84): 1.0, (90, 95): 1.0, (84, 85): 1.0, (94, 95): 1.0, (85, 86): 1.0, (93, 94): 1.0, (86, 87): 1.0, (92, 93): 1.0, (87, 88): 1.0, (91, 92): 1.0, (83, 88): 1.0, (89, 91): 1.0, (68, 90): 1.0, (64, 69): 1.0, (67, 89): 1.0, (65, 75): 1.0, (76, 82): 1.0, (66, 83): 1.0, (96, 97): 1.0, (96, 99): 1.0, (97, 98): 1.0, (98, 99): 1.0, (100, 102): 1.0, (108, 113): 1.0, (102, 103): 1.0, (112, 113): 1.0, (103, 104): 1.0, (111, 112): 1.0, (104, 105): 1.0, (110, 111): 1.0, (105, 106): 1.0, (109, 110): 1.0, (101, 106): 1.0, (107, 109): 1.0, (114, 116): 1.0, (122, 127): 1.0, (116, 117): 1.0, (126, 127): 1.0, (117, 118): 1.0, (125, 126): 1.0, (118, 119): 1.0, (124, 125): 1.0, (119, 120): 1.0, (123, 124): 1.0, (115, 120): 1.0, (121, 123): 1.0, (100, 122): 1.0, (96, 101): 1.0, (99, 121): 1.0, (97, 107): 1.0, (108, 114): 1.0, (98, 115): 1.0, (129, 133): 1.0, (128, 132): 1.0, (131, 135): 1.0, (130, 134): 1.0, (133, 137): 1.0, (132, 136): 1.0, (135, 139): 1.0, (134, 138): 1.0, (137, 141): 1.0, (136, 140): 1.0, (139, 143): 1.0, (138, 142): 1.0, (141, 145): 1.0, (140, 144): 1.0, (143, 147): 1.0, (142, 146): 1.0, (145, 149): 1.0, (144, 148): 1.0, (147, 151): 1.0, (146, 150): 1.0, (149, 153): 1.0, (148, 152): 1.0, (151, 155): 1.0, (150, 154): 1.0, (153, 157): 1.0, (152, 156): 1.0, (155, 159): 1.0, (154, 158): 1.0, (157, 161): 1.0, (156, 160): 1.0, (159, 163): 1.0, (158, 162): 1.0, (161, 165): 1.0, (160, 164): 1.0, (163, 167): 1.0, (162, 166): 1.0, (165, 169): 1.0, (164, 168): 1.0, (167, 171): 1.0, (166, 170): 1.0, (169, 173): 1.0, (168, 172): 1.0, (171, 175): 1.0, (170, 174): 1.0, (173, 177): 1.0, (172, 176): 1.0, (175, 179): 1.0, (174, 178): 1.0, (177, 181): 1.0, (176, 180): 1.0, (179, 183): 1.0, (178, 182): 1.0, (181, 185): 1.0, (180, 184): 1.0, (183, 187): 1.0, (182, 186): 1.0, (185, 189): 1.0, (184, 188): 1.0, (187, 191): 1.0, (186, 190): 1.0, (189, 193): 1.0, (188, 192): 1.0, (191, 195): 1.0, (190, 194): 1.0, (193, 197): 1.0, (192, 196): 1.0, (195, 199): 1.0, (194, 198): 1.0, (197, 201): 1.0, (196, 200): 1.0, (199, 203): 1.0, (198, 202): 1.0, (201, 205): 1.0, (200, 204): 1.0, (203, 207): 1.0, (202, 206): 1.0, (205, 209): 1.0, (204, 208): 1.0, (207, 211): 1.0, (206, 210): 1.0, (209, 213): 1.0, (208, 212): 1.0, (211, 215): 1.0, (210, 214): 1.0, (213, 217): 1.0, (212, 216): 1.0, (215, 219): 1.0, (214, 218): 1.0, (217, 221): 1.0, (216, 220): 1.0, (219, 223): 1.0, (218, 222): 1.0, (221, 225): 1.0, (220, 224): 1.0, (223, 227): 1.0, (222, 226): 1.0, (225, 229): 1.0, (224, 228): 1.0, (227, 231): 1.0, (226, 230): 1.0, (229, 233): 1.0, (228, 232): 1.0, (231, 235): 1.0, (230, 234): 1.0, (233, 237): 1.0, (232, 236): 1.0, (235, 239): 1.0, (234, 238): 1.0, (237, 241): 1.0, (236, 240): 1.0, (239, 243): 1.0, (238, 242): 1.0, (241, 245): 1.0, (240, 244): 1.0, (243, 247): 1.0, (242, 246): 1.0, (245, 249): 1.0, (244, 248): 1.0, (247, 251): 1.0, (246, 250): 1.0, (249, 253): 1.0, (248, 252): 1.0, (251, 255): 1.0, (250, 254): 1.0, (129, 253): 1.0, (128, 252): 1.0, (131, 255): 1.0, (130, 254): 1.0}
me_ob_doublehinge.attributes.new('crease_edge', 'FLOAT', 'EDGE').data.foreach_set('value', [_k.get((min(e.vertices), max(e.vertices)), 0.0) for e in me_ob_doublehinge.edges])
me_ob_doublehinge.materials.append(mat_prox_alum_064)
me_ob_doublehinge.materials.append(mat_prox_kevlar_064)
me_ob_doublehinge.materials.append(mat_prox_rough_plastic_007)
me_ob_doublehinge.materials.append(mat_prox_easy_spec_064)
me_ob_doublehinge.materials.append(mat_prox_soap_062)
me_ob_doublehinge.materials.append(mat_prox_emission_062)
me_ob_doublehinge.use_remesh_preserve_volume = False
me_ob_doublehinge.use_remesh_preserve_attributes = False
me_ob_doublehinge.use_mirror_vertex_groups = False
me_ob_doublehinge.update()

# ---- objects
ob_ap_doublehinge = bpy.data.objects.new('AP_doublehinge', me_ap_doublehinge)
ob_bb_doublehinge = bpy.data.objects.new('BB_doublehinge', me_bb_doublehinge)
ob_ob_doublehinge = bpy.data.objects.new('OB_doublehinge', me_ob_doublehinge)

# ---- transforms, parenting, visibility, modifiers, constraints
ob_ap_doublehinge.location = (0.0, 0.0, 0.0)
ob_ap_doublehinge.hide_render = True
ob_ap_doublehinge.visible_camera = False
ob_ap_doublehinge.visible_diffuse = False
ob_ap_doublehinge.visible_glossy = False
ob_ap_doublehinge.visible_transmission = False
ob_ap_doublehinge.visible_volume_scatter = False
ob_ap_doublehinge.visible_shadow = False
ob_ap_doublehinge.display_type = 'WIRE'
ob_ap_doublehinge.show_wire = True
ob_ap_doublehinge.show_all_edges = True
ob_ap_doublehinge.show_in_front = True
ob_ap_doublehinge.lineart.crease_threshold = 0.0
_m = ob_ap_doublehinge.modifiers.new('Auto Smooth', 'NODES')
_m.node_group = ng_auto_smooth
_gi = [s.identifier for s in ng_auto_smooth.interface.items_tree if s.item_type == 'SOCKET' and s.in_out == 'INPUT']
_m[_gi[1]] = 1.047  # Angle
ob_bb_doublehinge.parent = ob_ap_doublehinge
ob_bb_doublehinge.location = (0.0, 0.0, 0.0)
ob_bb_doublehinge.hide_render = True
ob_bb_doublehinge.visible_camera = False
ob_bb_doublehinge.visible_diffuse = False
ob_bb_doublehinge.visible_glossy = False
ob_bb_doublehinge.visible_transmission = False
ob_bb_doublehinge.visible_volume_scatter = False
ob_bb_doublehinge.visible_shadow = False
ob_bb_doublehinge.display_type = 'WIRE'
ob_bb_doublehinge.show_wire = True
ob_bb_doublehinge.show_all_edges = True
ob_bb_doublehinge.lineart.crease_threshold = 0.0
_m = ob_bb_doublehinge.modifiers.new('Auto Smooth', 'NODES')
_m.node_group = ng_auto_smooth
_gi = [s.identifier for s in ng_auto_smooth.interface.items_tree if s.item_type == 'SOCKET' and s.in_out == 'INPUT']
_m[_gi[1]] = 1.047  # Angle
ob_ob_doublehinge.parent = ob_ap_doublehinge
ob_ob_doublehinge.location = (0.0, 0.0, 0.0)
ob_ob_doublehinge.display_type = 'SOLID'
ob_ob_doublehinge.show_transparent = True
ob_ob_doublehinge.lineart.crease_threshold = 0.0
_m = ob_ob_doublehinge.modifiers.new('Bevel', 'BEVEL')
_m.width = 0.0048
_m.width_pct = 0.0048
_m.segments = 3
_m.limit_method = 'WEIGHT'
_m.use_clamp_overlap = False
_m.profile = 0.7
_m.material = 0
_m.spread = 0.0
_m = ob_ob_doublehinge.modifiers.new('Auto Smooth', 'NODES')
_m.node_group = ng_auto_smooth
_gi = [s.identifier for s in ng_auto_smooth.interface.items_tree if s.item_type == 'SOCKET' and s.in_out == 'INPUT']
_m[_gi[1]] = 1.047  # Angle

# ---- collection membership
col_collection_1.objects.link(ob_ap_doublehinge)
col_collection_1.objects.link(ob_bb_doublehinge)
col_collection_1.objects.link(ob_ob_doublehinge)

# ---- scene / render settings (as saved in the file)
scene.frame_start = 1; scene.frame_end = 100; scene.frame_set(1)
scene.render.engine = 'CYCLES'
scene.render.image_settings.color_depth = '16'
scene.render.image_settings.compression = 90
scene.render.resolution_x = 1024
scene.render.resolution_y = 1024
scene.render.resolution_percentage = 50
scene.render.dither_intensity = 0.0
scene.render.use_simplify = True
scene.render.use_persistent_data = True
scene.cycles.use_denoising = False
scene.cycles.samples = 100
scene.cycles.sampling_pattern = 'TABULATED_SOBOL'
scene.cycles.light_sampling_threshold = 0.0
scene.cycles.use_adaptive_sampling = False
scene.cycles.use_light_tree = False
scene.cycles.caustics_reflective = False
scene.cycles.caustics_refractive = False
scene.cycles.blur_glossy = 4.0
scene.cycles.max_bounces = 4
scene.cycles.transmission_bounces = 4
scene.cycles.volume_bounces = 2
scene.cycles.transparent_max_bounces = 4
scene.cycles.use_animated_seed = True
scene.cycles.sample_clamp_direct = 4.0
scene.cycles.sample_clamp_indirect = 2.0
scene.cycles.debug_bvh_type = 'STATIC_BVH'
scene.view_settings.view_transform = 'Standard'
bpy.context.view_layer.update()

# ---- added for rendering (the .blend has no active camera): camera
cam_auto = bpy.data.cameras.new('AutoCamera')
cam_auto.lens = 50.0
cam_auto.sensor_width = 36.0
cam_auto.clip_end = 1000.0
ob_auto_camera = bpy.data.objects.new('AutoCamera', cam_auto)
scene.collection.objects.link(ob_auto_camera)
ob_auto_camera.location = (1.47846, -1.80421, 0.708915)
ob_auto_camera.rotation_euler = (1.09748, -7.21219e-08, 0.694738)
scene.camera = ob_auto_camera
bpy.context.view_layer.update()
